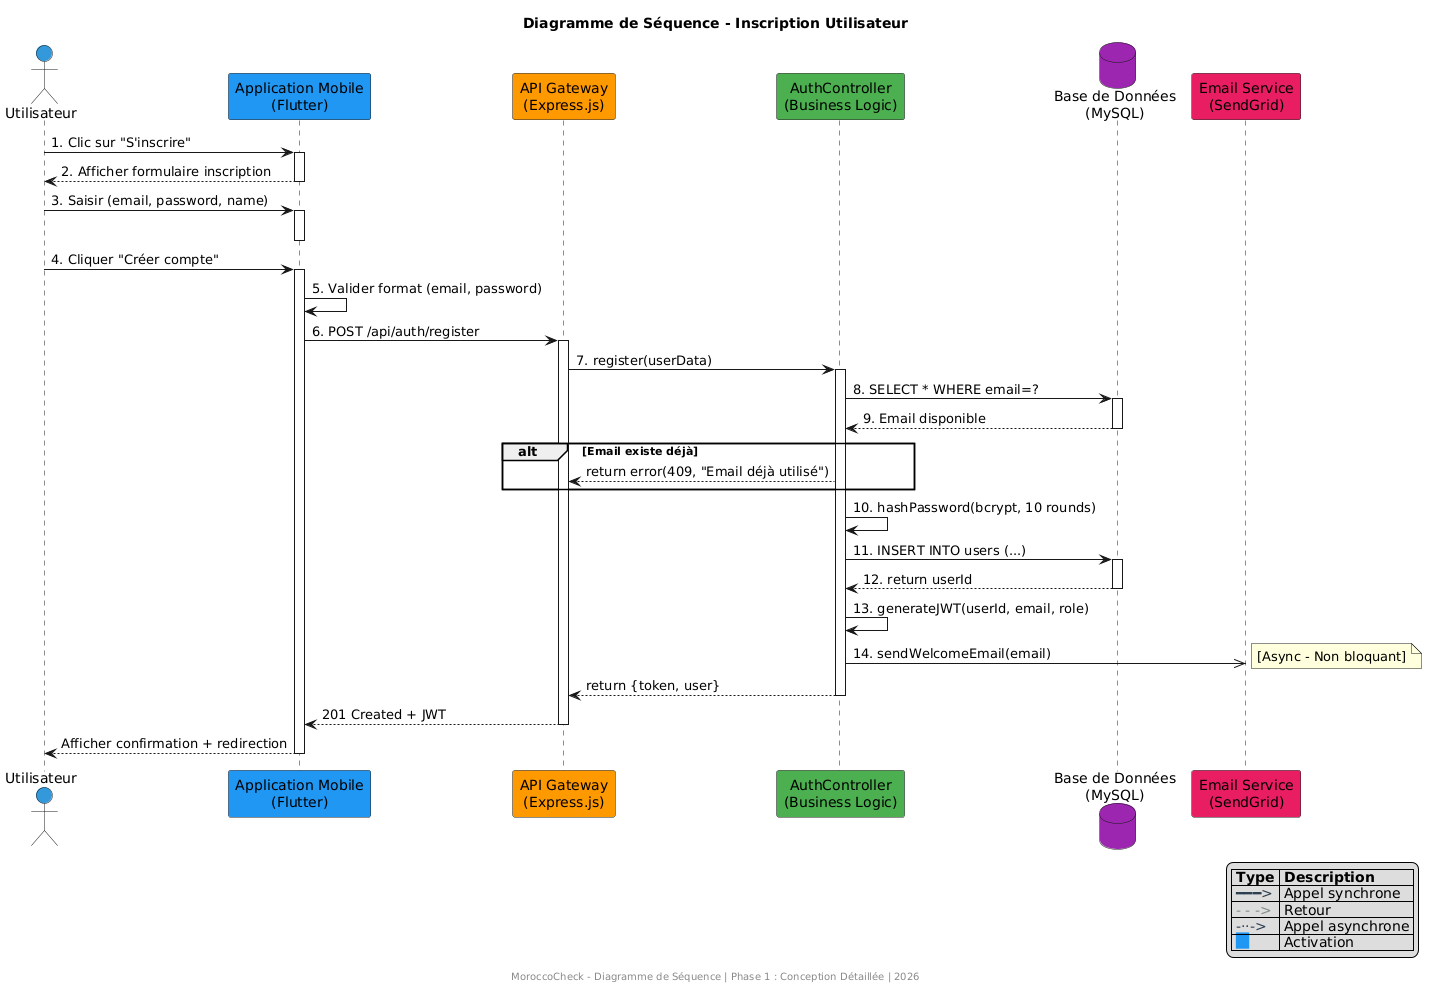

The diagram above was rendered by PlantUML. Its source (embedded in the PNG):
@startuml
title Diagramme de Séquence - Inscription Utilisateur
actor "Utilisateur" as User #3498DB
participant "Application Mobile\n(Flutter)" as App #2196F3
participant "API Gateway\n(Express.js)" as Gateway #FF9800
participant "AuthController\n(Business Logic)" as Auth #4CAF50
database "Base de Données\n(MySQL)" as DB #9C27B0
participant "Email Service\n(SendGrid)" as Email #E91E63

User -> App: 1. Clic sur "S'inscrire"
activate App
App --> User: 2. Afficher formulaire inscription
deactivate App

User -> App: 3. Saisir (email, password, name)
activate App
deactivate App

User -> App: 4. Cliquer "Créer compte"
activate App

App -> App: 5. Valider format (email, password)

App -> Gateway: 6. POST /api/auth/register
activate Gateway

Gateway -> Auth: 7. register(userData)
activate Auth

Auth -> DB: 8. SELECT * WHERE email=?
activate DB
DB --> Auth: 9. Email disponible
deactivate DB

alt Email existe déjà
    Auth --> Gateway: return error(409, "Email déjà utilisé")
end

Auth -> Auth: 10. hashPassword(bcrypt, 10 rounds)

Auth -> DB: 11. INSERT INTO users (...)
activate DB
DB --> Auth: 12. return userId
deactivate DB

Auth -> Auth: 13. generateJWT(userId, email, role)

Auth ->> Email: 14. sendWelcomeEmail(email)
note right: [Async - Non bloquant]

Auth --> Gateway: return {token, user}
deactivate Auth

Gateway --> App: 201 Created + JWT
deactivate Gateway

App --> User: Afficher confirmation + redirection
deactivate App

legend right
  |= Type |= Description |
  | <color:#2C3E50>━━━></color> | Appel synchrone |
  | <color:#7F8C8D>- - -></color> | Retour |
  | <color:#2C3E50>-··-></color> | Appel asynchrone |
  | <back:#2196F3>   </back> | Activation |
endlegend

footer MoroccoCheck - Diagramme de Séquence | Phase 1 : Conception Détaillée | 2026
@enduml